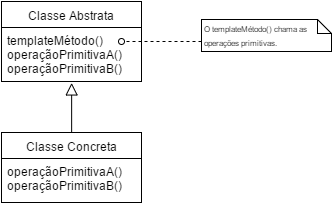

The diagram above was exported from draw.io. Its source (the exported page's mxGraphModel, read from the mxfile embedded in the PNG):
<mxGraphModel dx="-349" dy="808" grid="1" gridSize="10" guides="1" tooltips="1" connect="1" arrows="1" fold="1" page="0" pageScale="1.5" pageWidth="826" pageHeight="1169" background="#ffffff" math="0" shadow="0">
  <root>
    <mxCell id="0" />
    <mxCell id="1" parent="0" />
    <mxCell id="2" value="Classe Abstrata" style="swimlane;html=1;fontStyle=0;childLayout=stackLayout;horizontal=1;startSize=26;fillColor=none;horizontalStack=0;resizeParent=1;resizeLast=0;collapsible=1;marginBottom=0;swimlaneFillColor=#ffffff;" vertex="1" parent="1">
      <mxGeometry x="860" y="-330" width="140" height="80" as="geometry" />
    </mxCell>
    <mxCell id="3" value="templateMétodo()&lt;div&gt;operaçãoPrimitivaA()&lt;/div&gt;&lt;div&gt;operaçãoPrimitivaB()&lt;/div&gt;" style="text;html=1;strokeColor=none;fillColor=none;align=left;verticalAlign=top;spacingLeft=4;spacingRight=4;whiteSpace=wrap;overflow=hidden;rotatable=0;points=[[0,0.5],[1,0.5]];portConstraint=eastwest;" vertex="1" parent="2">
      <mxGeometry y="26" width="140" height="54" as="geometry" />
    </mxCell>
    <mxCell id="4" value="templateMétodo()&lt;div&gt;operaçãoPrimitivaA()&lt;/div&gt;&lt;div&gt;operaçãoPrimitivaB()&lt;/div&gt;" style="text;html=1;strokeColor=none;fillColor=none;align=left;verticalAlign=top;spacingLeft=4;spacingRight=4;whiteSpace=wrap;overflow=hidden;rotatable=0;points=[[0,0.5],[1,0.5]];portConstraint=eastwest;" vertex="1" parent="1">
      <mxGeometry x="860" y="-304" width="140" height="54" as="geometry" />
    </mxCell>
    <mxCell id="5" value="Classe Concreta" style="swimlane;html=1;fontStyle=0;childLayout=stackLayout;horizontal=1;startSize=26;fillColor=none;horizontalStack=0;resizeParent=1;resizeLast=0;collapsible=1;marginBottom=0;swimlaneFillColor=#ffffff;" vertex="1" parent="1">
      <mxGeometry x="860" y="-199" width="140" height="70" as="geometry" />
    </mxCell>
    <mxCell id="6" value="&lt;div&gt;operaçãoPrimitivaA()&lt;/div&gt;&lt;div&gt;operaçãoPrimitivaB()&lt;/div&gt;" style="text;html=1;strokeColor=none;fillColor=none;align=left;verticalAlign=top;spacingLeft=4;spacingRight=4;whiteSpace=wrap;overflow=hidden;rotatable=0;points=[[0,0.5],[1,0.5]];portConstraint=eastwest;" vertex="1" parent="5">
      <mxGeometry y="26" width="140" height="34" as="geometry" />
    </mxCell>
    <mxCell id="7" value="&lt;div&gt;operaçãoPrimitivaA()&lt;/div&gt;&lt;div&gt;operaçãoPrimitivaB()&lt;/div&gt;" style="text;html=1;strokeColor=none;fillColor=none;align=left;verticalAlign=top;spacingLeft=4;spacingRight=4;whiteSpace=wrap;overflow=hidden;rotatable=0;points=[[0,0.5],[1,0.5]];portConstraint=eastwest;" vertex="1" parent="1">
      <mxGeometry x="860" y="-173" width="140" height="34" as="geometry" />
    </mxCell>
    <mxCell id="8" value="" style="endArrow=block;endSize=10;endFill=0;html=1;strokeColor=#000000;exitX=0.5;exitY=0;entryX=0.502;entryY=1.03;entryPerimeter=0;" edge="1" source="5" target="4" parent="1">
      <mxGeometry x="930.1428571428571" y="-248.57142857142856" width="160" as="geometry">
        <mxPoint x="390" y="-500" as="sourcePoint" />
        <mxPoint x="550" y="-500" as="targetPoint" />
      </mxGeometry>
    </mxCell>
    <mxCell id="9" value="&lt;font style=&quot;font-size: 8px&quot;&gt;O templateMétodo() chama as operações primitivas.&lt;/font&gt;" style="shape=note;whiteSpace=wrap;html=1;size=14;verticalAlign=top;align=left;spacingTop=-6;" vertex="1" parent="1">
      <mxGeometry x="1060" y="-312" width="130" height="32" as="geometry" />
    </mxCell>
    <mxCell id="10" value="" style="html=1;verticalAlign=bottom;endArrow=oval;dashed=1;endSize=6;strokeColor=#000000;endFill=0;" edge="1" parent="1">
      <mxGeometry x="980" y="-290" as="geometry">
        <mxPoint x="1060" y="-290" as="sourcePoint" />
        <mxPoint x="980" y="-290" as="targetPoint" />
      </mxGeometry>
    </mxCell>
  </root>
</mxGraphModel>